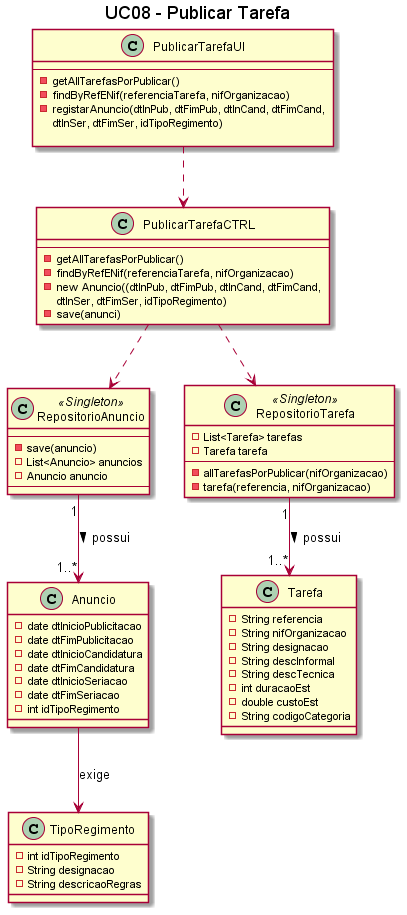

The diagram above was rendered by PlantUML. Its source (embedded in the PNG):
@startuml
title UC08 - Publicar Tarefa

'left to right direction

class PublicarTarefaUI{
    --
    -getAllTarefasPorPublicar()
    -findByRefENif(referenciaTarefa, nifOrganizacao)
    -registarAnuncio(dtInPub, dtFimPub, dtInCand, dtFimCand, \ndtInSer, dtFimSer, idTipoRegimento)
    
}

class PublicarTarefaCTRL{
   --
   -getAllTarefasPorPublicar()
   -findByRefENif(referenciaTarefa, nifOrganizacao)
   -new Anuncio((dtInPub, dtFimPub, dtInCand, dtFimCand, \ndtInSer, dtFimSer, idTipoRegimento)
   -save(anunci)
}

class RepositorioAnuncio {
    --
    -save(anuncio)
}

class Anuncio{
    -date dtInicioPublicitacao
    -date dtFimPublicitacao
    -date dtInicioCandidatura
    -date dtFimCandidatura
    -date dtInicioSeriacao
    -date dtFimSeriacao
    -int idTipoRegimento
}

class Tarefa{
    -String referencia
    -String nifOrganizacao
    -String designacao
    -String descInformal
    -String descTecnica
    -int duracaoEst
    -double custoEst 
    -String codigoCategoria
}

class TipoRegimento{
    -int idTipoRegimento
    -String designacao
    -String descricaoRegras
}

class RepositorioAnuncio <<Singleton>>{
    -List<Anuncio> anuncios
    -Anuncio anuncio
    --
}

class RepositorioTarefa <<Singleton>>{
    -List<Tarefa> tarefas
    -Tarefa tarefa
    --
    -allTarefasPorPublicar(nifOrganizacao)
    -tarefa(referencia, nifOrganizacao)    
}

PublicarTarefaUI ..> PublicarTarefaCTRL
PublicarTarefaCTRL ..> RepositorioTarefa
PublicarTarefaCTRL ..> RepositorioAnuncio

RepositorioTarefa "1" --> "1..*" Tarefa: possui >
RepositorioAnuncio "1" --> "1..*"  Anuncio: possui >
Anuncio --> TipoRegimento: exige

@enduml